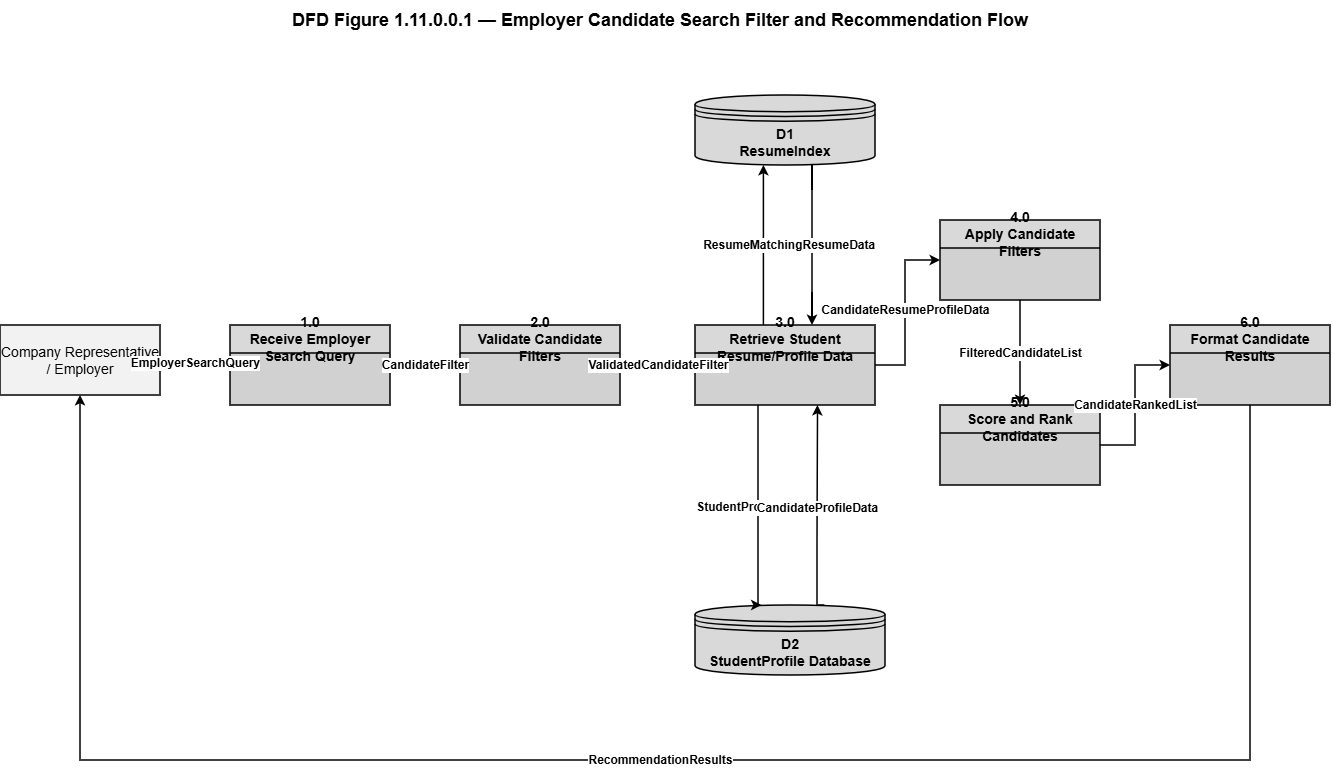

The diagram above was exported from draw.io. Its source (the exported page's mxGraphModel, read from the mxfile embedded in the PNG):
<mxGraphModel dx="1414" dy="849" grid="0" gridSize="10" guides="1" tooltips="1" connect="1" arrows="1" fold="1" page="1" pageScale="1" pageWidth="1400" pageHeight="900" math="0" shadow="0">
  <root>
    <mxCell id="0" />
    <mxCell id="1" parent="0" />
    <mxCell id="title" parent="1" style="text;html=1;strokeColor=none;fillColor=none;align=center;verticalAlign=middle;whiteSpace=wrap;fontFamily=Arial;fontStyle=1;fontSize=18;fontColor=#000000;" value="DFD Figure 1.11.0.0.1 &amp;#8212; Employer Candidate Search Filter and Recommendation Flow" vertex="1">
      <mxGeometry height="40" width="1000" x="200" y="30" as="geometry" />
    </mxCell>
    <mxCell id="ext-employer" parent="1" style="rounded=0;whiteSpace=wrap;html=1;fillColor=#F2F2F2;strokeColor=#000000;strokeWidth=1.5;fontFamily=Arial;fontSize=14;fontColor=#000000;align=center;verticalAlign=middle;" value="Company Representative&lt;br&gt;/ Employer" vertex="1">
      <mxGeometry height="70" width="160" x="40" y="355" as="geometry" />
    </mxCell>
    <mxCell id="p1" parent="1" style="swimlane;html=1;whiteSpace=wrap;startSize=28;horizontal=1;fillColor=#D9D9D9;swimlaneFillColor=#D1D1D1;strokeColor=#000000;strokeWidth=1.5;fontFamily=Arial;fontStyle=1;fontSize=14;fontColor=#000000;align=center;verticalAlign=middle;" value="1.0&lt;br&gt;Receive Employer&lt;br&gt;Search Query" vertex="1">
      <mxGeometry height="80" width="160" x="270" y="355" as="geometry" />
    </mxCell>
    <mxCell id="p2" parent="1" style="swimlane;html=1;whiteSpace=wrap;startSize=28;horizontal=1;fillColor=#D9D9D9;swimlaneFillColor=#D1D1D1;strokeColor=#000000;strokeWidth=1.5;fontFamily=Arial;fontStyle=1;fontSize=14;fontColor=#000000;align=center;verticalAlign=middle;" value="2.0&lt;br&gt;Validate Candidate&lt;br&gt;Filters" vertex="1">
      <mxGeometry height="80" width="160" x="500" y="355" as="geometry" />
    </mxCell>
    <mxCell id="p3" parent="1" style="swimlane;html=1;whiteSpace=wrap;startSize=28;horizontal=1;fillColor=#D9D9D9;swimlaneFillColor=#D1D1D1;strokeColor=#000000;strokeWidth=1.5;fontFamily=Arial;fontStyle=1;fontSize=14;fontColor=#000000;align=center;verticalAlign=middle;" value="3.0&lt;br&gt;Retrieve Student&lt;br&gt;Resume/Profile Data" vertex="1">
      <mxGeometry height="80" width="180" x="735" y="355" as="geometry" />
    </mxCell>
    <mxCell id="p4" parent="1" style="swimlane;html=1;whiteSpace=wrap;startSize=28;horizontal=1;fillColor=#D9D9D9;swimlaneFillColor=#D1D1D1;strokeColor=#000000;strokeWidth=1.5;fontFamily=Arial;fontStyle=1;fontSize=14;fontColor=#000000;align=center;verticalAlign=middle;" value="4.0&lt;br&gt;Apply Candidate&lt;br&gt;Filters" vertex="1">
      <mxGeometry height="80" width="160" x="980" y="250" as="geometry" />
    </mxCell>
    <mxCell id="p5" parent="1" style="swimlane;html=1;whiteSpace=wrap;startSize=28;horizontal=1;fillColor=#D9D9D9;swimlaneFillColor=#D1D1D1;strokeColor=#000000;strokeWidth=1.5;fontFamily=Arial;fontStyle=1;fontSize=14;fontColor=#000000;align=center;verticalAlign=middle;" value="5.0&lt;br&gt;Score and Rank&lt;br&gt;Candidates" vertex="1">
      <mxGeometry height="80" width="160" x="980" y="435" as="geometry" />
    </mxCell>
    <mxCell id="p6" parent="1" style="swimlane;html=1;whiteSpace=wrap;startSize=28;horizontal=1;fillColor=#D9D9D9;swimlaneFillColor=#D1D1D1;strokeColor=#000000;strokeWidth=1.5;fontFamily=Arial;fontStyle=1;fontSize=14;fontColor=#000000;align=center;verticalAlign=middle;" value="6.0&lt;br&gt;Format Candidate&lt;br&gt;Results" vertex="1">
      <mxGeometry height="80" width="160" x="1210" y="355" as="geometry" />
    </mxCell>
    <mxCell id="d1" parent="1" style="shape=datastore;whiteSpace=wrap;html=1;fillColor=#D9D9D9;strokeColor=#000000;strokeWidth=1.5;fontFamily=Arial;fontStyle=1;fontSize=14;fontColor=#000000;align=center;verticalAlign=middle;" value="D1&lt;br&gt;ResumeIndex" vertex="1">
      <mxGeometry height="70" width="180" x="735" y="125" as="geometry" />
    </mxCell>
    <mxCell id="d2" parent="1" style="shape=datastore;whiteSpace=wrap;html=1;fillColor=#D9D9D9;strokeColor=#000000;strokeWidth=1.5;fontFamily=Arial;fontStyle=1;fontSize=14;fontColor=#000000;align=center;verticalAlign=middle;" value="D2&lt;br&gt;StudentProfile Database" vertex="1">
      <mxGeometry height="70" width="190" x="735" y="635" as="geometry" />
    </mxCell>
    <mxCell id="f1" edge="1" parent="1" source="ext-employer" style="endArrow=classic;html=1;rounded=0;strokeColor=#000000;strokeWidth=1.5;fontFamily=Arial;fontStyle=1;fontSize=12;fontColor=#000000;edgeStyle=orthogonalEdgeStyle;" target="p1" value="EmployerSearchQuery">
      <mxGeometry relative="1" as="geometry" />
    </mxCell>
    <mxCell id="f2" edge="1" parent="1" source="p1" style="endArrow=classic;html=1;rounded=0;strokeColor=#000000;strokeWidth=1.5;fontFamily=Arial;fontStyle=1;fontSize=12;fontColor=#000000;edgeStyle=orthogonalEdgeStyle;" target="p2" value="CandidateFilter">
      <mxGeometry relative="1" as="geometry" />
    </mxCell>
    <mxCell id="f3" edge="1" parent="1" source="p2" style="endArrow=classic;html=1;rounded=0;strokeColor=#000000;strokeWidth=1.5;fontFamily=Arial;fontStyle=1;fontSize=12;fontColor=#000000;edgeStyle=orthogonalEdgeStyle;" target="p3" value="ValidatedCandidateFilter">
      <mxGeometry relative="1" as="geometry" />
    </mxCell>
    <mxCell id="f4" edge="1" parent="1" source="p3" style="endArrow=classic;html=1;rounded=0;strokeColor=#000000;strokeWidth=1.5;fontFamily=Arial;fontStyle=1;fontSize=12;fontColor=#000000;edgeStyle=orthogonalEdgeStyle;exitX=0.38;exitY=0;exitDx=0;exitDy=0;entryX=0.38;entryY=1;entryDx=0;entryDy=0;" target="d1" value="ResumeIndex lookup">
      <mxGeometry relative="1" as="geometry">
        <Array as="points">
          <mxPoint x="803" y="285" />
          <mxPoint x="803" y="285" />
        </Array>
      </mxGeometry>
    </mxCell>
    <mxCell id="f5" edge="1" parent="1" source="d1" style="endArrow=classic;html=1;rounded=0;strokeColor=#000000;strokeWidth=1.5;fontFamily=Arial;fontStyle=1;fontSize=12;fontColor=#000000;edgeStyle=orthogonalEdgeStyle;exitX=0.65;exitY=1;exitDx=0;exitDy=0;entryX=0.65;entryY=0;entryDx=0;entryDy=0;" target="p3" value="MatchingResumeData">
      <mxGeometry relative="1" as="geometry">
        <Array as="points">
          <mxPoint x="852" y="265" />
          <mxPoint x="852" y="265" />
        </Array>
      </mxGeometry>
    </mxCell>
    <mxCell id="f6" edge="1" parent="1" source="p3" style="endArrow=classic;html=1;rounded=0;strokeColor=#000000;strokeWidth=1.5;fontFamily=Arial;fontStyle=1;fontSize=12;fontColor=#000000;edgeStyle=orthogonalEdgeStyle;exitX=0.35;exitY=1;exitDx=0;exitDy=0;entryX=0.35;entryY=0;entryDx=0;entryDy=0;" target="d2" value="StudentProfile lookup">
      <mxGeometry relative="1" as="geometry">
        <Array as="points">
          <mxPoint x="798" y="560" />
          <mxPoint x="798" y="560" />
        </Array>
      </mxGeometry>
    </mxCell>
    <mxCell id="f7" edge="1" parent="1" source="d2" style="endArrow=classic;html=1;rounded=0;strokeColor=#000000;strokeWidth=1.5;fontFamily=Arial;fontStyle=1;fontSize=12;fontColor=#000000;edgeStyle=orthogonalEdgeStyle;exitX=0.68;exitY=0;exitDx=0;exitDy=0;entryX=0.68;entryY=1;entryDx=0;entryDy=0;" target="p3" value="CandidateProfileData">
      <mxGeometry relative="1" as="geometry">
        <Array as="points">
          <mxPoint x="857" y="570" />
          <mxPoint x="857" y="570" />
        </Array>
      </mxGeometry>
    </mxCell>
    <mxCell id="f8" edge="1" parent="1" source="p3" style="endArrow=classic;html=1;rounded=0;strokeColor=#000000;strokeWidth=1.5;fontFamily=Arial;fontStyle=1;fontSize=12;fontColor=#000000;edgeStyle=orthogonalEdgeStyle;" target="p4" value="CandidateResumeProfileData">
      <mxGeometry relative="1" as="geometry">
        <Array as="points">
          <mxPoint x="945" y="290" />
        </Array>
      </mxGeometry>
    </mxCell>
    <mxCell id="f9" edge="1" parent="1" source="p4" style="endArrow=classic;html=1;rounded=0;strokeColor=#000000;strokeWidth=1.5;fontFamily=Arial;fontStyle=1;fontSize=12;fontColor=#000000;edgeStyle=orthogonalEdgeStyle;" target="p5" value="FilteredCandidateList">
      <mxGeometry relative="1" as="geometry" />
    </mxCell>
    <mxCell id="f10" edge="1" parent="1" source="p5" style="endArrow=classic;html=1;rounded=0;strokeColor=#000000;strokeWidth=1.5;fontFamily=Arial;fontStyle=1;fontSize=12;fontColor=#000000;edgeStyle=orthogonalEdgeStyle;" target="p6" value="CandidateRankedList">
      <mxGeometry relative="1" as="geometry">
        <Array as="points">
          <mxPoint x="1175" y="475" />
          <mxPoint x="1175" y="395" />
        </Array>
      </mxGeometry>
    </mxCell>
    <mxCell id="f11" edge="1" parent="1" source="p6" style="endArrow=classic;html=1;rounded=0;strokeColor=#000000;strokeWidth=1.5;fontFamily=Arial;fontStyle=1;fontSize=12;fontColor=#000000;edgeStyle=orthogonalEdgeStyle;" target="ext-employer" value="RecommendationResults">
      <mxGeometry relative="1" as="geometry">
        <Array as="points">
          <mxPoint x="1290" y="790" />
          <mxPoint x="120" y="790" />
        </Array>
      </mxGeometry>
    </mxCell>
  </root>
</mxGraphModel>